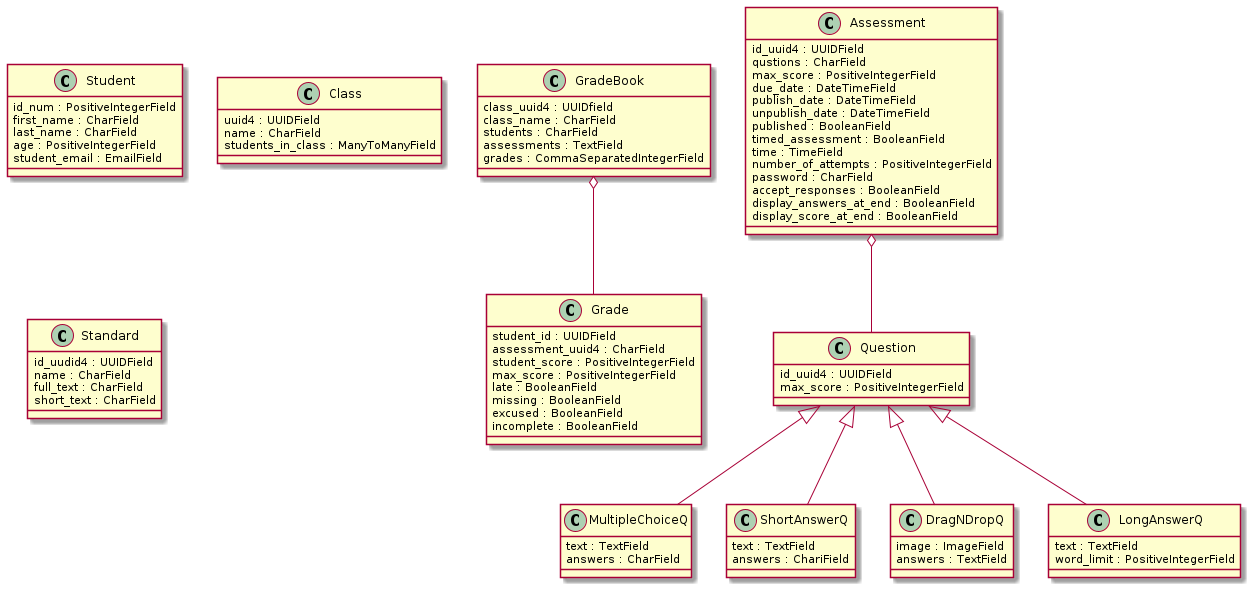

The diagram above was rendered by PlantUML. Its source (embedded in the PNG):
@startuml

class GradeBook {
class_uuid4 : UUIDfield
class_name : CharField
students : CharField
assessments : TextField
grades : CommaSeparatedIntegerField
}

class Grade {
student_id : UUIDField
assessment_uuid4 : CharField
student_score : PositiveIntegerField
max_score : PositiveIntegerField
late : BooleanField
missing : BooleanField
excused : BooleanField
incomplete : BooleanField
}

class Student {
id_num : PositiveIntegerField
first_name : CharField
last_name : CharField
age : PositiveIntegerField
student_email : EmailField
}

class Class {
uuid4 : UUIDField
name : CharField
students_in_class : ManyToManyField
}

class Standard {
id_uudid4 : UUIDField
name : CharField
full_text : CharField
short_text : CharField
}

class Assessment {
id_uuid4 : UUIDField
qustions : CharField
max_score : PositiveIntegerField
due_date : DateTimeField
publish_date : DateTimeField
unpublish_date : DateTimeField
published : BooleanField
timed_assessment : BooleanField
time : TimeField
number_of_attempts : PositiveIntegerField
password : CharField
accept_responses : BooleanField
display_answers_at_end : BooleanField
display_score_at_end : BooleanField
}

class Question {
id_uuid4 : UUIDField
max_score : PositiveIntegerField
}

class MultipleChoiceQ {
text : TextField
answers : CharField
}

class ShortAnswerQ {
text : TextField
answers : ChariField
}

class DragNDropQ {
image : ImageField
answers : TextField
}

class LongAnswerQ {
text : TextField
        word_limit : PositiveIntegerField
}

Assessment o-- Question
Question <|-- ShortAnswerQ
Question <|-- MultipleChoiceQ
Question <|-- DragNDropQ
Question <|-- LongAnswerQ

GradeBook o-- Grade

@enduml